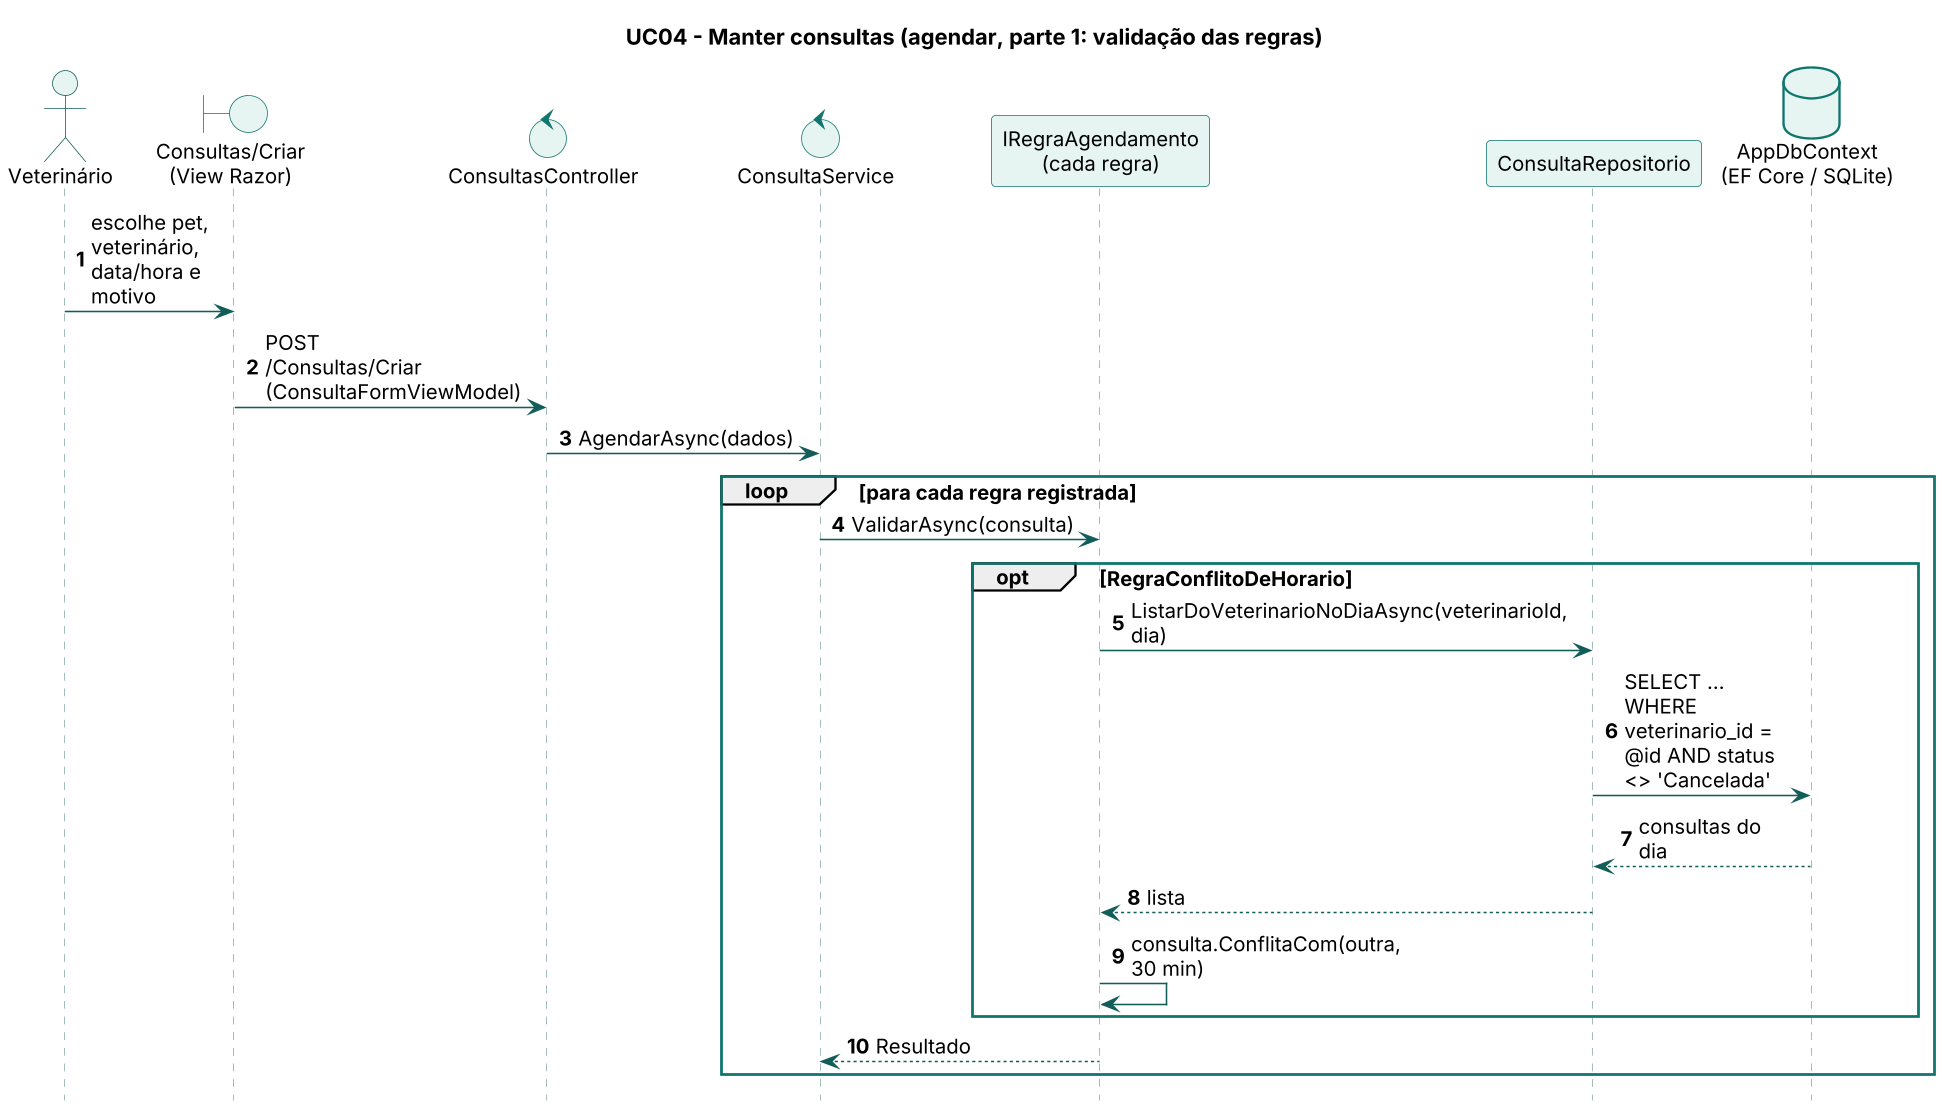

The diagram above was rendered by PlantUML. Its source (embedded in the PNG):
@startuml seq-uc04a
skinparamlocked dpi 150
!include _estilo.iuml
skinparam maxMessageSize 100
skinparam ParticipantPadding 2
skinparam BoxPadding 2
skinparam defaultFontSize 13
autonumber
title UC04 - Manter consultas (agendar, parte 1: validação das regras)
actor "Veterinário" as V
boundary "Consultas/Criar\n(View Razor)" as T
control "ConsultasController" as C
control "ConsultaService" as S
participant "IRegraAgendamento\n(cada regra)" as RG
participant "ConsultaRepositorio" as R
database "AppDbContext\n(EF Core / SQLite)" as DB
V -> T : escolhe pet, veterinário, data/hora e motivo
T -> C : POST /Consultas/Criar (ConsultaFormViewModel)
C -> S : AgendarAsync(dados)
loop para cada regra registrada
  S -> RG : ValidarAsync(consulta)
  opt RegraConflitoDeHorario
    RG -> R : ListarDoVeterinarioNoDiaAsync(veterinarioId, dia)
    R -> DB : SELECT ... WHERE veterinario_id = @id AND status <> 'Cancelada'
    DB --> R : consultas do dia
    R --> RG : lista
    RG -> RG : consulta.ConflitaCom(outra, 30 min)
  end
  RG --> S : Resultado
end
@enduml